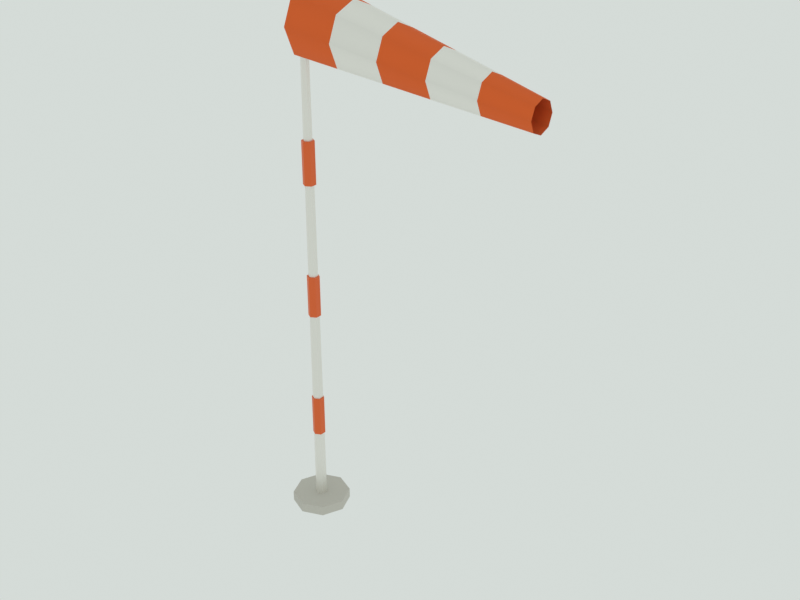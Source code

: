# Source: windsock.blend  (saved by Blender 5.3.31; exported with 4.5.12 LTS)
import bpy
from mathutils import Matrix  # noqa: F401  (used for matrix-valued properties, if any)

bpy.ops.wm.read_factory_settings(use_empty=True)
scene = bpy.context.scene
scene.name = 'Scene'

# ---- materials (node trees are filled in below, after node groups)
mat_m_metal = bpy.data.materials.new('M_metal')
mat_m_metal.use_backface_culling = True
mat_m_stone = bpy.data.materials.new('M_stone')
mat_m_stone.use_backface_culling = True
mat_m_paint = bpy.data.materials.new('M_paint')
mat_m_paint.use_backface_culling = True
mat_m_cloth = bpy.data.materials.new('M_cloth')
mat_m_glow = bpy.data.materials.new('M_glow')
mat_m_glow.use_backface_culling = True

# ---- material node trees
mat_m_metal.use_nodes = True; mat_m_metal.node_tree.nodes.clear()
_N = mat_m_metal.node_tree.nodes; _L = mat_m_metal.node_tree.links
n0 = _N.new('ShaderNodeBsdfPrincipled'); n0.name = 'Principled BSDF'; n0.location = (-200, 100)
n0.inputs[1].default_value = 0.8
n0.inputs[2].default_value = 0.45
n0.inputs[10].default_value = 0.005
n1 = _N.new('ShaderNodeOutputMaterial'); n1.name = 'Material Output'; n1.location = (200, 100)
n2 = _N.new('ShaderNodeVertexColor'); n2.name = 'Color Attribute'; n2.location = (0, 0)
n2.layer_name = 'Col'
_L.new(n0.outputs[0], n1.inputs[0])
_L.new(n2.outputs[0], n0.inputs[0])
n1.is_active_output = True
mat_m_stone.use_nodes = True; mat_m_stone.node_tree.nodes.clear()
_N = mat_m_stone.node_tree.nodes; _L = mat_m_stone.node_tree.links
n0 = _N.new('ShaderNodeBsdfPrincipled'); n0.name = 'Principled BSDF'; n0.location = (-200, 100)
n0.inputs[2].default_value = 0.92
n0.inputs[10].default_value = 0.005
n1 = _N.new('ShaderNodeOutputMaterial'); n1.name = 'Material Output'; n1.location = (200, 100)
n2 = _N.new('ShaderNodeVertexColor'); n2.name = 'Color Attribute'; n2.location = (0, 0)
n2.layer_name = 'Col'
_L.new(n0.outputs[0], n1.inputs[0])
_L.new(n2.outputs[0], n0.inputs[0])
n1.is_active_output = True
mat_m_paint.use_nodes = True; mat_m_paint.node_tree.nodes.clear()
_N = mat_m_paint.node_tree.nodes; _L = mat_m_paint.node_tree.links
n0 = _N.new('ShaderNodeBsdfPrincipled'); n0.name = 'Principled BSDF'; n0.location = (-200, 100)
n0.inputs[1].default_value = 0.1
n0.inputs[10].default_value = 0.005
n1 = _N.new('ShaderNodeOutputMaterial'); n1.name = 'Material Output'; n1.location = (200, 100)
n2 = _N.new('ShaderNodeVertexColor'); n2.name = 'Color Attribute'; n2.location = (0, 0)
n2.layer_name = 'Col'
_L.new(n0.outputs[0], n1.inputs[0])
_L.new(n2.outputs[0], n0.inputs[0])
n1.is_active_output = True
mat_m_cloth.use_nodes = True; mat_m_cloth.node_tree.nodes.clear()
_N = mat_m_cloth.node_tree.nodes; _L = mat_m_cloth.node_tree.links
n0 = _N.new('ShaderNodeBsdfPrincipled'); n0.name = 'Principled BSDF'; n0.location = (-200, 100)
n0.inputs[2].default_value = 0.95
n0.inputs[10].default_value = 0.005
n1 = _N.new('ShaderNodeOutputMaterial'); n1.name = 'Material Output'; n1.location = (200, 100)
n2 = _N.new('ShaderNodeVertexColor'); n2.name = 'Color Attribute'; n2.location = (0, 0)
n2.layer_name = 'Col'
_L.new(n0.outputs[0], n1.inputs[0])
_L.new(n2.outputs[0], n0.inputs[0])
n1.is_active_output = True
mat_m_glow.use_nodes = True; mat_m_glow.node_tree.nodes.clear()
_N = mat_m_glow.node_tree.nodes; _L = mat_m_glow.node_tree.links
n0 = _N.new('ShaderNodeBsdfPrincipled'); n0.name = 'Principled BSDF'; n0.location = (-200, 100)
n0.inputs[10].default_value = 0.005
n0.inputs[27].default_value = (1.0, 0.8963, 0.552, 1.0)
n0.inputs[28].default_value = 2.0
n1 = _N.new('ShaderNodeOutputMaterial'); n1.name = 'Material Output'; n1.location = (200, 100)
n2 = _N.new('ShaderNodeVertexColor'); n2.name = 'Color Attribute'; n2.location = (0, 0)
n2.layer_name = 'Col'
_L.new(n0.outputs[0], n1.inputs[0])
_L.new(n2.outputs[0], n0.inputs[0])
n1.is_active_output = True

# ---- world
world_world = bpy.data.worlds.new('World'); scene.world = world_world
world_world.use_nodes = True; world_world.node_tree.nodes.clear()
_N = world_world.node_tree.nodes; _L = world_world.node_tree.links
n0 = _N.new('ShaderNodeBackground'); n0.name = 'Background'; n0.location = (-200, 100)
n0.inputs[0].default_value = (0.7379, 0.7913, 0.7605, 1.0)
n0.inputs[1].default_value = 0.9
n1 = _N.new('ShaderNodeOutputWorld'); n1.name = 'World Output'; n1.location = (200, 100)
_L.new(n0.outputs[0], n1.inputs[0])
n1.is_active_output = True

# ---- meshes
me_windsock_mesh = bpy.data.meshes.new('windsock_mesh')
me_windsock_mesh.from_pydata([(0.0, 0.07, 0.0), (-0.06062, 0.035, 0.0), (-0.06062, -0.035, 0.0), (-8.573e-18, -0.07, 0.0), (0.06062, -0.035, 0.0), (0.06062, 0.035, 0.0), (0.0, 0.045, 6.2), (-0.03897, 0.0225, 6.2), (-0.03897, -0.0225, 6.2), (-5.511e-18, -0.045, 6.2), (0.03897, -0.0225, 6.2), (0.03897, 0.0225, 6.2), (0.0, 0.35, 0.0), (0.0, 0.35, 0.12), (0.2475, 0.2475, 0.0), (0.2475, 0.2475, 0.12), (0.35, 0.0, 0.0), (0.35, 0.0, 0.12), (0.2475, -0.2475, 0.0), (0.2475, -0.2475, 0.12), (0.0, -0.35, 0.0), (0.0, -0.35, 0.12), (-0.2475, -0.2475, 0.0), (-0.2475, -0.2475, 0.12), (-0.35, 0.0, 0.0), (-0.35, 0.0, 0.12), (-0.2475, 0.2475, 0.0), (-0.2475, 0.2475, 0.12), (0.0, 0.075, 1.0), (0.0, 0.075, 1.5), (0.06495, 0.0375, 1.0), (0.06495, 0.0375, 1.5), (0.06495, -0.0375, 1.0), (0.06495, -0.0375, 1.5), (0.0, -0.075, 1.0), (0.0, -0.075, 1.5), (-0.06495, -0.0375, 1.0), (-0.06495, -0.0375, 1.5), (-0.06495, 0.0375, 1.0), (-0.06495, 0.0375, 1.5), (0.0, 0.075, 2.6), (0.0, 0.075, 3.1), (0.06495, 0.0375, 2.6), (0.06495, 0.0375, 3.1), (0.06495, -0.0375, 2.6), (0.06495, -0.0375, 3.1), (0.0, -0.075, 2.6), (0.0, -0.075, 3.1), (-0.06495, -0.0375, 2.6), (-0.06495, -0.0375, 3.1), (-0.06495, 0.0375, 2.6), (-0.06495, 0.0375, 3.1), (0.0, 0.075, 4.2), (0.0, 0.075, 4.7), (0.06495, 0.0375, 4.2), (0.06495, 0.0375, 4.7), (0.06495, -0.0375, 4.2), (0.06495, -0.0375, 4.7), (0.0, -0.075, 4.2), (0.0, -0.075, 4.7), (-0.06495, -0.0375, 4.2), (-0.06495, -0.0375, 4.7), (-0.06495, 0.0375, 4.2), (-0.06495, 0.0375, 4.7), (0.15, -0.42, 6.0), (0.15, -0.297, 6.297), (0.15, -2.572e-17, 6.42), (0.15, 0.297, 6.297), (0.15, 0.42, 6.0), (0.15, 0.297, 5.703), (0.15, 7.715e-17, 5.58), (0.15, -0.297, 5.703), (0.7, -0.37, 5.91), (0.7, -0.2616, 6.172), (0.7, -2.266e-17, 6.28), (0.7, 0.2616, 6.172), (0.7, 0.37, 5.91), (0.7, 0.2616, 5.648), (0.7, 6.797e-17, 5.54), (0.7, -0.2616, 5.648), (1.25, -0.32, 5.82), (1.25, -0.2263, 6.046), (1.25, -1.959e-17, 6.14), (1.25, 0.2263, 6.046), (1.25, 0.32, 5.82), (1.25, 0.2263, 5.594), (1.25, 5.878e-17, 5.5), (1.25, -0.2263, 5.594), (1.8, -0.27, 5.73), (1.8, -0.1909, 5.921), (1.8, -1.653e-17, 6.0), (1.8, 0.1909, 5.921), (1.8, 0.27, 5.73), (1.8, 0.1909, 5.539), (1.8, 4.96e-17, 5.46), (1.8, -0.1909, 5.539), (2.35, -0.22, 5.64), (2.35, -0.1556, 5.796), (2.35, -1.347e-17, 5.86), (2.35, 0.1556, 5.796), (2.35, 0.22, 5.64), (2.35, 0.1556, 5.484), (2.35, 4.041e-17, 5.42), (2.35, -0.1556, 5.484), (2.9, -0.17, 5.55), (2.9, -0.1202, 5.67), (2.9, -1.041e-17, 5.72), (2.9, 0.1202, 5.67), (2.9, 0.17, 5.55), (2.9, 0.1202, 5.43), (2.9, 3.123e-17, 5.38), (2.9, -0.1202, 5.43), (0.0, 0.0, 6.23), (0.05065, -0.0368, 6.269), (-0.01935, -0.05954, 6.269), (-0.06261, 0.0, 6.269), (-0.01935, 0.05954, 6.269), (0.05065, 0.0368, 6.269), (0.01935, -0.05954, 6.331), (-0.05065, -0.0368, 6.331), (-0.05065, 0.0368, 6.331), (0.01935, 0.05954, 6.331), (0.06261, 0.0, 6.331), (0.0, 0.0, 6.37)], [], [(0, 1, 7, 6), (1, 2, 8, 7), (2, 3, 9, 8), (3, 4, 10, 9), (4, 5, 11, 10), (5, 0, 6, 11), (5, 4, 3, 2, 1, 0), (6, 7, 8, 9, 10, 11), (12, 13, 15, 14), (14, 15, 17, 16), (16, 17, 19, 18), (18, 19, 21, 20), (20, 21, 23, 22), (22, 23, 25, 24), (15, 13, 27, 25, 23, 21, 19, 17), (24, 25, 27, 26), (26, 27, 13, 12), (12, 14, 16, 18, 20, 22, 24, 26), (28, 29, 31, 30), (30, 31, 33, 32), (32, 33, 35, 34), (34, 35, 37, 36), (31, 29, 39, 37, 35, 33), (36, 37, 39, 38), (38, 39, 29, 28), (28, 30, 32, 34, 36, 38), (40, 41, 43, 42), (42, 43, 45, 44), (44, 45, 47, 46), (46, 47, 49, 48), (43, 41, 51, 49, 47, 45), (48, 49, 51, 50), (50, 51, 41, 40), (40, 42, 44, 46, 48, 50), (52, 53, 55, 54), (54, 55, 57, 56), (56, 57, 59, 58), (58, 59, 61, 60), (55, 53, 63, 61, 59, 57), (60, 61, 63, 62), (62, 63, 53, 52), (52, 54, 56, 58, 60, 62), (64, 72, 73, 65), (65, 73, 74, 66), (66, 74, 75, 67), (67, 75, 76, 68), (68, 76, 77, 69), (69, 77, 78, 70), (70, 78, 79, 71), (71, 79, 72, 64), (72, 80, 81, 73), (73, 81, 82, 74), (74, 82, 83, 75), (75, 83, 84, 76), (76, 84, 85, 77), (77, 85, 86, 78), (78, 86, 87, 79), (79, 87, 80, 72), (80, 88, 89, 81), (81, 89, 90, 82), (82, 90, 91, 83), (83, 91, 92, 84), (84, 92, 93, 85), (85, 93, 94, 86), (86, 94, 95, 87), (87, 95, 88, 80), (88, 96, 97, 89), (89, 97, 98, 90), (90, 98, 99, 91), (91, 99, 100, 92), (92, 100, 101, 93), (93, 101, 102, 94), (94, 102, 103, 95), (95, 103, 96, 88), (96, 104, 105, 97), (97, 105, 106, 98), (98, 106, 107, 99), (99, 107, 108, 100), (100, 108, 109, 101), (101, 109, 110, 102), (102, 110, 111, 103), (103, 111, 104, 96), (112, 113, 114), (113, 112, 117), (112, 114, 115), (112, 115, 116), (112, 116, 117), (113, 117, 122), (114, 113, 118), (115, 114, 119), (116, 115, 120), (117, 116, 121), (113, 122, 118), (114, 118, 119), (115, 119, 120), (116, 120, 121), (117, 121, 122), (118, 122, 123), (119, 118, 123), (120, 119, 123), (121, 120, 123), (122, 121, 123)])
me_windsock_mesh.polygons.foreach_set('use_smooth', [1, 1, 1, 1, 1, 1, 1, 1, 0, 0, 0, 0, 0, 0, 0, 0, 0, 0, 0, 0, 0, 0, 0, 0, 0, 0, 0, 0, 0, 0, 0, 0, 0, 0, 0, 0, 0, 0, 0, 0, 0, 0, 1, 1, 1, 1, 1, 1, 1, 1, 1, 1, 1, 1, 1, 1, 1, 1, 1, 1, 1, 1, 1, 1, 1, 1, 1, 1, 1, 1, 1, 1, 1, 1, 1, 1, 1, 1, 1, 1, 1, 1, 1, 1, 1, 1, 1, 1, 1, 1, 1, 1, 1, 1, 1, 1, 1, 1, 1, 1, 1, 1])
me_windsock_mesh.polygons.foreach_set('material_index', [0, 0, 0, 0, 0, 0, 0, 0, 1, 1, 1, 1, 1, 1, 1, 1, 1, 1, 2, 2, 2, 2, 2, 2, 2, 2, 2, 2, 2, 2, 2, 2, 2, 2, 2, 2, 2, 2, 2, 2, 2, 2, 3, 3, 3, 3, 3, 3, 3, 3, 3, 3, 3, 3, 3, 3, 3, 3, 3, 3, 3, 3, 3, 3, 3, 3, 3, 3, 3, 3, 3, 3, 3, 3, 3, 3, 3, 3, 3, 3, 3, 3, 4, 4, 4, 4, 4, 4, 4, 4, 4, 4, 4, 4, 4, 4, 4, 4, 4, 4, 4, 4])
_k = set([(0, 1), (0, 5), (0, 6), (1, 2), (1, 7), (2, 3), (2, 8), (3, 4), (3, 9), (4, 5), (4, 10), (5, 11), (6, 7), (6, 11), (7, 8), (8, 9), (9, 10), (10, 11)])
me_windsock_mesh.attributes.new('sharp_edge', 'BOOLEAN', 'EDGE').data.foreach_set('value', [ (min(e.vertices), max(e.vertices)) in _k for e in me_windsock_mesh.edges])
_ca = me_windsock_mesh.color_attributes.new('Col', 'FLOAT_COLOR', 'CORNER')
_ca.data.foreach_set('color', [0.8714, 0.855, 0.807, 1.0, 0.8714, 0.855, 0.807, 1.0, 0.8714, 0.855, 0.807, 1.0, 0.8714, 0.855, 0.807, 1.0, 0.8714, 0.855, 0.807, 1.0, 0.8714, 0.855, 0.807, 1.0, 0.8714, 0.855, 0.807, 1.0, 0.8714, 0.855, 0.807, 1.0, 0.8714, 0.855, 0.807, 1.0, 0.8714, 0.855, 0.807, 1.0, 0.8714, 0.855, 0.807, 1.0, 0.8714, 0.855, 0.807, 1.0, 0.8714, 0.855, 0.807, 1.0, 0.8714, 0.855, 0.807, 1.0, 0.8714, 0.855, 0.807, 1.0, 0.8714, 0.855, 0.807, 1.0, 0.8714, 0.855, 0.807, 1.0, 0.8714, 0.855, 0.807, 1.0, 0.8714, 0.855, 0.807, 1.0, 0.8714, 0.855, 0.807, 1.0, 0.8714, 0.855, 0.807, 1.0, 0.8714, 0.855, 0.807, 1.0, 0.8714, 0.855, 0.807, 1.0, 0.8714, 0.855, 0.807, 1.0, 0.8714, 0.855, 0.807, 1.0, 0.8714, 0.855, 0.807, 1.0, 0.8714, 0.855, 0.807, 1.0, 0.8714, 0.855, 0.807, 1.0, 0.8714, 0.855, 0.807, 1.0, 0.8714, 0.855, 0.807, 1.0, 0.8714, 0.855, 0.807, 1.0, 0.8714, 0.855, 0.807, 1.0, 0.8714, 0.855, 0.807, 1.0, 0.8714, 0.855, 0.807, 1.0, 0.8714, 0.855, 0.807, 1.0, 0.8714, 0.855, 0.807, 1.0, 0.5989, 0.579, 0.5218, 1.0, 0.5989, 0.579, 0.5218, 1.0, 0.5989, 0.579, 0.5218, 1.0, 0.5989, 0.579, 0.5218, 1.0, 0.5993, 0.5794, 0.5221, 1.0, 0.5993, 0.5794, 0.5221, 1.0, 0.5993, 0.5794, 0.5221, 1.0, 0.5993, 0.5794, 0.5221, 1.0, 0.5998, 0.5799, 0.5226, 1.0, 0.5998, 0.5799, 0.5226, 1.0, 0.5998, 0.5799, 0.5226, 1.0, 0.5998, 0.5799, 0.5226, 1.0, 0.5987, 0.5788, 0.5216, 1.0, 0.5987, 0.5788, 0.5216, 1.0, 0.5987, 0.5788, 0.5216, 1.0, 0.5987, 0.5788, 0.5216, 1.0, 0.5682, 0.5494, 0.4951, 1.0, 0.5682, 0.5494, 0.4951, 1.0, 0.5682, 0.5494, 0.4951, 1.0, 0.5682, 0.5494, 0.4951, 1.0, 0.595, 0.5753, 0.5184, 1.0, 0.595, 0.5753, 0.5184, 1.0, 0.595, 0.5753, 0.5184, 1.0, 0.595, 0.5753, 0.5184, 1.0, 0.5691, 0.5502, 0.4958, 1.0, 0.5691, 0.5502, 0.4958, 1.0, 0.5691, 0.5502, 0.4958, 1.0, 0.5691, 0.5502, 0.4958, 1.0, 0.5691, 0.5502, 0.4958, 1.0, 0.5691, 0.5502, 0.4958, 1.0, 0.5691, 0.5502, 0.4958, 1.0, 0.5691, 0.5502, 0.4958, 1.0, 0.5976, 0.5778, 0.5207, 1.0, 0.5976, 0.5778, 0.5207, 1.0, 0.5976, 0.5778, 0.5207, 1.0, 0.5976, 0.5778, 0.5207, 1.0, 0.5878, 0.5683, 0.5121, 1.0, 0.5878, 0.5683, 0.5121, 1.0, 0.5878, 0.5683, 0.5121, 1.0, 0.5878, 0.5683, 0.5121, 1.0, 0.5684, 0.5496, 0.4952, 1.0, 0.5684, 0.5496, 0.4952, 1.0, 0.5684, 0.5496, 0.4952, 1.0, 0.5684, 0.5496, 0.4952, 1.0, 0.5684, 0.5496, 0.4952, 1.0, 0.5684, 0.5496, 0.4952, 1.0, 0.5684, 0.5496, 0.4952, 1.0, 0.5684, 0.5496, 0.4952, 1.0, 0.807, 0.1329, 0.02315, 1.0, 0.807, 0.1329, 0.02315, 1.0, 0.807, 0.1329, 0.02315, 1.0, 0.807, 0.1329, 0.02315, 1.0, 0.807, 0.1329, 0.02315, 1.0, 0.807, 0.1329, 0.02315, 1.0, 0.807, 0.1329, 0.02315, 1.0, 0.807, 0.1329, 0.02315, 1.0, 0.807, 0.1329, 0.02315, 1.0, 0.807, 0.1329, 0.02315, 1.0, 0.807, 0.1329, 0.02315, 1.0, 0.807, 0.1329, 0.02315, 1.0, 0.807, 0.1329, 0.02315, 1.0, 0.807, 0.1329, 0.02315, 1.0, 0.807, 0.1329, 0.02315, 1.0, 0.807, 0.1329, 0.02315, 1.0, 0.807, 0.1329, 0.02315, 1.0, 0.807, 0.1329, 0.02315, 1.0, 0.807, 0.1329, 0.02315, 1.0, 0.807, 0.1329, 0.02315, 1.0, 0.807, 0.1329, 0.02315, 1.0, 0.807, 0.1329, 0.02315, 1.0, 0.807, 0.1329, 0.02315, 1.0, 0.807, 0.1329, 0.02315, 1.0, 0.807, 0.1329, 0.02315, 1.0, 0.807, 0.1329, 0.02315, 1.0, 0.807, 0.1329, 0.02315, 1.0, 0.807, 0.1329, 0.02315, 1.0, 0.807, 0.1329, 0.02315, 1.0, 0.807, 0.1329, 0.02315, 1.0, 0.807, 0.1329, 0.02315, 1.0, 0.807, 0.1329, 0.02315, 1.0, 0.807, 0.1329, 0.02315, 1.0, 0.807, 0.1329, 0.02315, 1.0, 0.807, 0.1329, 0.02315, 1.0, 0.807, 0.1329, 0.02315, 1.0, 0.807, 0.1329, 0.02315, 1.0, 0.807, 0.1329, 0.02315, 1.0, 0.807, 0.1329, 0.02315, 1.0, 0.807, 0.1329, 0.02315, 1.0, 0.807, 0.1329, 0.02315, 1.0, 0.807, 0.1329, 0.02315, 1.0, 0.807, 0.1329, 0.02315, 1.0, 0.807, 0.1329, 0.02315, 1.0, 0.807, 0.1329, 0.02315, 1.0, 0.807, 0.1329, 0.02315, 1.0, 0.807, 0.1329, 0.02315, 1.0, 0.807, 0.1329, 0.02315, 1.0, 0.807, 0.1329, 0.02315, 1.0, 0.807, 0.1329, 0.02315, 1.0, 0.807, 0.1329, 0.02315, 1.0, 0.807, 0.1329, 0.02315, 1.0, 0.807, 0.1329, 0.02315, 1.0, 0.807, 0.1329, 0.02315, 1.0, 0.807, 0.1329, 0.02315, 1.0, 0.807, 0.1329, 0.02315, 1.0, 0.807, 0.1329, 0.02315, 1.0, 0.807, 0.1329, 0.02315, 1.0, 0.807, 0.1329, 0.02315, 1.0, 0.807, 0.1329, 0.02315, 1.0, 0.807, 0.1329, 0.02315, 1.0, 0.807, 0.1329, 0.02315, 1.0, 0.807, 0.1329, 0.02315, 1.0, 0.807, 0.1329, 0.02315, 1.0, 0.807, 0.1329, 0.02315, 1.0, 0.807, 0.1329, 0.02315, 1.0, 0.807, 0.1329, 0.02315, 1.0, 0.807, 0.1329, 0.02315, 1.0, 0.807, 0.1329, 0.02315, 1.0, 0.807, 0.1329, 0.02315, 1.0, 0.807, 0.1329, 0.02315, 1.0, 0.807, 0.1329, 0.02315, 1.0, 0.807, 0.1329, 0.02315, 1.0, 0.807, 0.1329, 0.02315, 1.0, 0.807, 0.1329, 0.02315, 1.0, 0.807, 0.1329, 0.02315, 1.0, 0.807, 0.1329, 0.02315, 1.0, 0.807, 0.1329, 0.02315, 1.0, 0.807, 0.1329, 0.02315, 1.0, 0.807, 0.1329, 0.02315, 1.0, 0.807, 0.1329, 0.02315, 1.0, 0.807, 0.1329, 0.02315, 1.0, 0.807, 0.1329, 0.02315, 1.0, 0.807, 0.1329, 0.02315, 1.0, 0.807, 0.1329, 0.02315, 1.0, 0.807, 0.1329, 0.02315, 1.0, 0.807, 0.1329, 0.02315, 1.0, 0.807, 0.1329, 0.02315, 1.0, 0.807, 0.1329, 0.02315, 1.0, 0.807, 0.1329, 0.02315, 1.0, 0.807, 0.1329, 0.02315, 1.0, 0.807, 0.1329, 0.02315, 1.0, 0.807, 0.1329, 0.02315, 1.0, 0.807, 0.1329, 0.02315, 1.0, 0.807, 0.1329, 0.02315, 1.0, 0.807, 0.1329, 0.02315, 1.0, 0.807, 0.1329, 0.02315, 1.0, 0.807, 0.1329, 0.02315, 1.0, 0.807, 0.1329, 0.02315, 1.0, 0.807, 0.1329, 0.02315, 1.0, 0.807, 0.1329, 0.02315, 1.0, 0.807, 0.1329, 0.02315, 1.0, 0.807, 0.1329, 0.02315, 1.0, 0.807, 0.1329, 0.02315, 1.0, 0.807, 0.1329, 0.02315, 1.0, 0.807, 0.1329, 0.02315, 1.0, 0.807, 0.1329, 0.02315, 1.0, 0.807, 0.1329, 0.02315, 1.0, 0.8009, 0.1319, 0.02298, 0.9483, 0.8009, 0.1319, 0.02298, 0.7586, 0.8009, 0.1319, 0.02298, 0.7586, 0.8009, 0.1319, 0.02298, 0.9483, 0.7967, 0.1312, 0.02286, 0.9483, 0.7967, 0.1312, 0.02286, 0.7586, 0.7967, 0.1312, 0.02286, 0.7586, 0.7967, 0.1312, 0.02286, 0.9483, 0.8168, 0.1345, 0.02344, 0.9483, 0.8168, 0.1345, 0.02344, 0.7586, 0.8168, 0.1345, 0.02344, 0.7586, 0.8168, 0.1345, 0.02344, 0.9483, 0.7991, 0.1316, 0.02293, 0.9483, 0.7991, 0.1316, 0.02293, 0.7586, 0.7991, 0.1316, 0.02293, 0.7586, 0.7991, 0.1316, 0.02293, 0.9483, 0.8013, 0.1319, 0.02299, 0.9483, 0.8013, 0.1319, 0.02299, 0.7586, 0.8013, 0.1319, 0.02299, 0.7586, 0.8013, 0.1319, 0.02299, 0.9483, 0.8026, 0.1322, 0.02303, 0.9483, 0.8026, 0.1322, 0.02303, 0.7586, 0.8026, 0.1322, 0.02303, 0.7586, 0.8026, 0.1322, 0.02303, 0.9483, 0.8104, 0.1334, 0.02325, 0.9483, 0.8104, 0.1334, 0.02325, 0.7586, 0.8104, 0.1334, 0.02325, 0.7586, 0.8104, 0.1334, 0.02325, 0.9483, 0.8013, 0.1319, 0.02299, 0.9483, 0.8013, 0.1319, 0.02299, 0.7586, 0.8013, 0.1319, 0.02299, 0.7586, 0.8013, 0.1319, 0.02299, 0.9483, 0.8599, 0.8438, 0.7964, 0.7586, 0.8599, 0.8438, 0.7964, 0.569, 0.8599, 0.8438, 0.7964, 0.569, 0.8599, 0.8438, 0.7964, 0.7586, 0.8772, 0.8607, 0.8124, 0.7586, 0.8772, 0.8607, 0.8124, 0.569, 0.8772, 0.8607, 0.8124, 0.569, 0.8772, 0.8607, 0.8124, 0.7586, 0.8762, 0.8597, 0.8114, 0.7586, 0.8762, 0.8597, 0.8114, 0.569, 0.8762, 0.8597, 0.8114, 0.569, 0.8762, 0.8597, 0.8114, 0.7586, 0.8725, 0.8561, 0.808, 0.7586, 0.8725, 0.8561, 0.808, 0.569, 0.8725, 0.8561, 0.808, 0.569, 0.8725, 0.8561, 0.808, 0.7586, 0.8546, 0.8385, 0.7914, 0.7586, 0.8546, 0.8385, 0.7914, 0.569, 0.8546, 0.8385, 0.7914, 0.569, 0.8546, 0.8385, 0.7914, 0.7586, 0.8868, 0.8701, 0.8212, 0.7586, 0.8868, 0.8701, 0.8212, 0.569, 0.8868, 0.8701, 0.8212, 0.569, 0.8868, 0.8701, 0.8212, 0.7586, 0.881, 0.8644, 0.8159, 0.7586, 0.881, 0.8644, 0.8159, 0.569, 0.881, 0.8644, 0.8159, 0.569, 0.881, 0.8644, 0.8159, 0.7586, 0.8773, 0.8608, 0.8124, 0.7586, 0.8773, 0.8608, 0.8124, 0.569, 0.8773, 0.8608, 0.8124, 0.569, 0.8773, 0.8608, 0.8124, 0.7586, 0.808, 0.133, 0.02318, 0.569, 0.808, 0.133, 0.02318, 0.3793, 0.808, 0.133, 0.02318, 0.3793, 0.808, 0.133, 0.02318, 0.569, 0.8081, 0.1331, 0.02319, 0.569, 0.8081, 0.1331, 0.02319, 0.3793, 0.8081, 0.1331, 0.02319, 0.3793, 0.8081, 0.1331, 0.02319, 0.569, 0.7988, 0.1315, 0.02292, 0.569, 0.7988, 0.1315, 0.02292, 0.3793, 0.7988, 0.1315, 0.02292, 0.3793, 0.7988, 0.1315, 0.02292, 0.569, 0.8108, 0.1335, 0.02326, 0.569, 0.8108, 0.1335, 0.02326, 0.3793, 0.8108, 0.1335, 0.02326, 0.3793, 0.8108, 0.1335, 0.02326, 0.569, 0.8125, 0.1338, 0.02331, 0.569, 0.8125, 0.1338, 0.02331, 0.3793, 0.8125, 0.1338, 0.02331, 0.3793, 0.8125, 0.1338, 0.02331, 0.569, 0.7968, 0.1312, 0.02286, 0.569, 0.7968, 0.1312, 0.02286, 0.3793, 0.7968, 0.1312, 0.02286, 0.3793, 0.7968, 0.1312, 0.02286, 0.569, 0.7946, 0.1308, 0.0228, 0.569, 0.7946, 0.1308, 0.0228, 0.3793, 0.7946, 0.1308, 0.0228, 0.3793, 0.7946, 0.1308, 0.0228, 0.569, 0.803, 0.1322, 0.02304, 0.569, 0.803, 0.1322, 0.02304, 0.3793, 0.803, 0.1322, 0.02304, 0.3793, 0.803, 0.1322, 0.02304, 0.569, 0.8655, 0.8492, 0.8015, 0.3793, 0.8655, 0.8492, 0.8015, 0.1897, 0.8655, 0.8492, 0.8015, 0.1897, 0.8655, 0.8492, 0.8015, 0.3793, 0.884, 0.8673, 0.8186, 0.3793, 0.884, 0.8673, 0.8186, 0.1897, 0.884, 0.8673, 0.8186, 0.1897, 0.884, 0.8673, 0.8186, 0.3793, 0.8858, 0.8691, 0.8203, 0.3793, 0.8858, 0.8691, 0.8203, 0.1897, 0.8858, 0.8691, 0.8203, 0.1897, 0.8858, 0.8691, 0.8203, 0.3793, 0.8584, 0.8423, 0.795, 0.3793, 0.8584, 0.8423, 0.795, 0.1897, 0.8584, 0.8423, 0.795, 0.1897, 0.8584, 0.8423, 0.795, 0.3793, 0.8881, 0.8714, 0.8225, 0.3793, 0.8881, 0.8714, 0.8225, 0.1897, 0.8881, 0.8714, 0.8225, 0.1897, 0.8881, 0.8714, 0.8225, 0.3793, 0.856, 0.8399, 0.7927, 0.3793, 0.856, 0.8399, 0.7927, 0.1897, 0.856, 0.8399, 0.7927, 0.1897, 0.856, 0.8399, 0.7927, 0.3793, 0.8807, 0.8642, 0.8156, 0.3793, 0.8807, 0.8642, 0.8156, 0.1897, 0.8807, 0.8642, 0.8156, 0.1897, 0.8807, 0.8642, 0.8156, 0.3793, 0.88, 0.8635, 0.815, 0.3793, 0.88, 0.8635, 0.815, 0.1897, 0.88, 0.8635, 0.815, 0.1897, 0.88, 0.8635, 0.815, 0.3793, 0.812, 0.1337, 0.0233, 0.1897, 0.812, 0.1337, 0.0233, 0.0, 0.812, 0.1337, 0.0233, 0.0, 0.812, 0.1337, 0.0233, 0.1897, 0.7986, 0.1315, 0.02292, 0.1897, 0.7986, 0.1315, 0.02292, 0.0, 0.7986, 0.1315, 0.02292, 0.0, 0.7986, 0.1315, 0.02292, 0.1897, 0.8107, 0.1335, 0.02326, 0.1897, 0.8107, 0.1335, 0.02326, 0.0, 0.8107, 0.1335, 0.02326, 0.0, 0.8107, 0.1335, 0.02326, 0.1897, 0.8037, 0.1323, 0.02306, 0.1897, 0.8037, 0.1323, 0.02306, 0.0, 0.8037, 0.1323, 0.02306, 0.0, 0.8037, 0.1323, 0.02306, 0.1897, 0.8135, 0.1339, 0.02334, 0.1897, 0.8135, 0.1339, 0.02334, 0.0, 0.8135, 0.1339, 0.02334, 0.0, 0.8135, 0.1339, 0.02334, 0.1897, 0.8139, 0.134, 0.02335, 0.1897, 0.8139, 0.134, 0.02335, 0.0, 0.8139, 0.134, 0.02335, 0.0, 0.8139, 0.134, 0.02335, 0.1897, 0.8046, 0.1325, 0.02308, 0.1897, 0.8046, 0.1325, 0.02308, 0.0, 0.8046, 0.1325, 0.02308, 0.0, 0.8046, 0.1325, 0.02308, 0.1897, 0.7983, 0.1314, 0.0229, 0.1897, 0.7983, 0.1314, 0.0229, 0.0, 0.7983, 0.1314, 0.0229, 0.0, 0.7983, 0.1314, 0.0229, 0.1897, 1.0, 0.1022, 0.06848, 1.0, 1.0, 0.1022, 0.06848, 1.0, 1.0, 0.1022, 0.06848, 1.0, 1.0, 0.1022, 0.06848, 1.0, 1.0, 0.1022, 0.06848, 1.0, 1.0, 0.1022, 0.06848, 1.0, 1.0, 0.1022, 0.06848, 1.0, 1.0, 0.1022, 0.06848, 1.0, 1.0, 0.1022, 0.06848, 1.0, 1.0, 0.1022, 0.06848, 1.0, 1.0, 0.1022, 0.06848, 1.0, 1.0, 0.1022, 0.06848, 1.0, 1.0, 0.1022, 0.06848, 1.0, 1.0, 0.1022, 0.06848, 1.0, 1.0, 0.1022, 0.06848, 1.0, 1.0, 0.1022, 0.06848, 1.0, 1.0, 0.1022, 0.06848, 1.0, 1.0, 0.1022, 0.06848, 1.0, 1.0, 0.1022, 0.06848, 1.0, 1.0, 0.1022, 0.06848, 1.0, 1.0, 0.1022, 0.06848, 1.0, 1.0, 0.1022, 0.06848, 1.0, 1.0, 0.1022, 0.06848, 1.0, 1.0, 0.1022, 0.06848, 1.0, 1.0, 0.1022, 0.06848, 1.0, 1.0, 0.1022, 0.06848, 1.0, 1.0, 0.1022, 0.06848, 1.0, 1.0, 0.1022, 0.06848, 1.0, 1.0, 0.1022, 0.06848, 1.0, 1.0, 0.1022, 0.06848, 1.0, 1.0, 0.1022, 0.06848, 1.0, 1.0, 0.1022, 0.06848, 1.0, 1.0, 0.1022, 0.06848, 1.0, 1.0, 0.1022, 0.06848, 1.0, 1.0, 0.1022, 0.06848, 1.0, 1.0, 0.1022, 0.06848, 1.0, 1.0, 0.1022, 0.06848, 1.0, 1.0, 0.1022, 0.06848, 1.0, 1.0, 0.1022, 0.06848, 1.0, 1.0, 0.1022, 0.06848, 1.0, 1.0, 0.1022, 0.06848, 1.0, 1.0, 0.1022, 0.06848, 1.0, 1.0, 0.1022, 0.06848, 1.0, 1.0, 0.1022, 0.06848, 1.0, 1.0, 0.1022, 0.06848, 1.0, 1.0, 0.1022, 0.06848, 1.0, 1.0, 0.1022, 0.06848, 1.0, 1.0, 0.1022, 0.06848, 1.0, 1.0, 0.1022, 0.06848, 1.0, 1.0, 0.1022, 0.06848, 1.0, 1.0, 0.1022, 0.06848, 1.0, 1.0, 0.1022, 0.06848, 1.0, 1.0, 0.1022, 0.06848, 1.0, 1.0, 0.1022, 0.06848, 1.0, 1.0, 0.1022, 0.06848, 1.0, 1.0, 0.1022, 0.06848, 1.0, 1.0, 0.1022, 0.06848, 1.0, 1.0, 0.1022, 0.06848, 1.0, 1.0, 0.1022, 0.06848, 1.0, 1.0, 0.1022, 0.06848, 1.0])
me_windsock_mesh.materials.append(mat_m_metal)
me_windsock_mesh.materials.append(mat_m_stone)
me_windsock_mesh.materials.append(mat_m_paint)
me_windsock_mesh.materials.append(mat_m_cloth)
me_windsock_mesh.materials.append(mat_m_glow)
me_windsock_mesh.update()

# ---- objects
ob_windsock = bpy.data.objects.new('windsock', None)
ob_windsock_mesh = bpy.data.objects.new('windsock_mesh', me_windsock_mesh)
ob_col_circle_00 = bpy.data.objects.new('COL_circle_00', None)

# ---- transforms, parenting, visibility, modifiers, constraints
ob_windsock.location = (0.0, 0.0, 0.0)
ob_windsock.empty_display_size = 0.5
ob_windsock_mesh.parent = ob_windsock
ob_windsock_mesh.location = (0.0, 0.0, 0.0)
ob_col_circle_00.parent = ob_windsock
ob_col_circle_00.location = (0.0, 0.0, 0.0)
ob_col_circle_00.empty_display_type = 'CIRCLE'
ob_col_circle_00.empty_display_size = 0.3

# ---- collection membership
scene.collection.objects.link(ob_windsock)
scene.collection.objects.link(ob_windsock_mesh)
scene.collection.objects.link(ob_col_circle_00)

# ---- scene / render settings (as saved in the file)
scene.frame_start = 1; scene.frame_end = 250; scene.frame_set(1)
scene.render.engine = 'CYCLES'
scene.render.image_settings.file_format = 'WEBP'
scene.render.image_settings.quality = 86
scene.render.resolution_x = 560
scene.render.resolution_y = 420
scene.render.bake_bias = 0.0
scene.render.bake_samples = 0
scene.render.compositor_device = 'GPU'
scene.cycles.use_denoising = False
scene.cycles.samples = 12
scene.eevee.use_volume_custom_range = False
scene.eevee.fast_gi_thickness_near = 0.1
scene.eevee.fast_gi_thickness_far = 0.0
scene.eevee.ray_tracing_options.screen_trace_thickness = 0.1
scene.view_settings.view_transform = 'Standard'
bpy.context.view_layer.update()

# ---- added for rendering (the .blend has no active camera): camera
cam_auto = bpy.data.cameras.new('AutoCamera')
cam_auto.lens = 50.0
cam_auto.sensor_width = 36.0
cam_auto.clip_end = 1000.0
ob_auto_camera = bpy.data.objects.new('AutoCamera', cam_auto)
scene.collection.objects.link(ob_auto_camera)
ob_auto_camera.location = (7.9779, -8.04348, 8.57232)
ob_auto_camera.rotation_euler = (1.09748, -7.21219e-08, 0.694738)
scene.camera = ob_auto_camera
bpy.context.view_layer.update()
